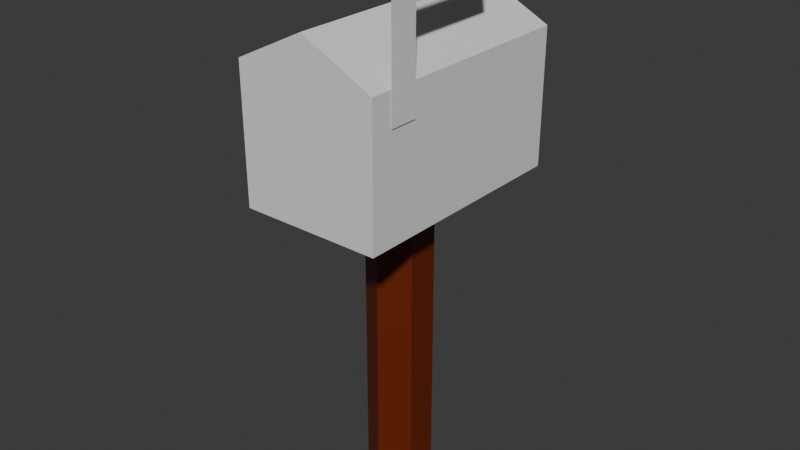 # Source: Correio.blend  (saved by Blender 5.0.119; exported with 4.5.12 LTS)
import bpy
from mathutils import Matrix  # noqa: F401  (used for matrix-valued properties, if any)

bpy.ops.wm.read_factory_settings(use_empty=True)
scene = bpy.context.scene
scene.name = 'Scene'

# ---- collections
col_collection = bpy.data.collections.new('Collection'); scene.collection.children.link(col_collection)

# ---- materials (node trees are filled in below, after node groups)
mat_material = bpy.data.materials.new('Material')
mat_material.alpha_threshold = 0.0
mat_material.use_backface_culling_lightprobe_volume = False
mat_material.diffuse_color = (0.9516, 1.0, 0.803, 1.0)
mat_material.roughness = 0.5
mat_material.line_color = (0.0, 0.0, 0.0, 1.0)
mat_materiais = bpy.data.materials.new('Materiais')
mat_materiais.diffuse_color = (0.32, 0.03404, 0.0, 1.0)
mat_materiais_002 = bpy.data.materials.new('Materiais.002')
mat_materiais_002.diffuse_color = (0.8, 0.002082, 0.05031, 1.0)

# ---- material node trees
mat_material.use_nodes = True; mat_material.node_tree.nodes.clear()
_N = mat_material.node_tree.nodes; _L = mat_material.node_tree.links
n0 = _N.new('ShaderNodeOutputMaterial'); n0.name = 'Material Output'; n0.location = (200, 100)
n1 = _N.new('ShaderNodeBsdfPrincipled'); n1.name = 'Principled BSDF'; n1.location = (-200, 100)
_L.new(n1.outputs[0], n0.inputs[0])
n0.is_active_output = True
mat_materiais.use_nodes = True; mat_materiais.node_tree.nodes.clear()
_N = mat_materiais.node_tree.nodes; _L = mat_materiais.node_tree.links
n0 = _N.new('ShaderNodeBsdfPrincipled'); n0.name = 'BSDF - Pré-fundamentado'; n0.location = (-200, 100)
n0.inputs[0].default_value = (0.141, 0.01532, 0.0, 1.0)
n1 = _N.new('ShaderNodeOutputMaterial'); n1.name = 'Saída de material'; n1.location = (200, 100)
_L.new(n0.outputs[0], n1.inputs[0])
n1.is_active_output = True
mat_materiais_002.use_nodes = True; mat_materiais_002.node_tree.nodes.clear()
_N = mat_materiais_002.node_tree.nodes; _L = mat_materiais_002.node_tree.links
n0 = _N.new('ShaderNodeBsdfPrincipled'); n0.name = 'BSDF - Pré-fundamentado'; n0.location = (-200, 100)
n1 = _N.new('ShaderNodeOutputMaterial'); n1.name = 'Saída de material'; n1.location = (200, 100)
_L.new(n0.outputs[0], n1.inputs[0])
n1.is_active_output = True

# ---- world
world_world = bpy.data.worlds.new('World'); scene.world = world_world
world_world.use_nodes = True; world_world.node_tree.nodes.clear()
_N = world_world.node_tree.nodes; _L = world_world.node_tree.links
n0 = _N.new('ShaderNodeOutputWorld'); n0.name = 'World Output'; n0.location = (200, 100)
n1 = _N.new('ShaderNodeBackground'); n1.name = 'Background'; n1.location = (-200, 100)
n1.inputs[0].default_value = (0.05088, 0.05088, 0.05088, 1.0)
_L.new(n1.outputs[0], n0.inputs[0])
n0.is_active_output = True
world_world.color = (0.05088, 0.05088, 0.05088)
world_world.sun_shadow_jitter_overblur = 0.0

# ---- meshes
me_cube = bpy.data.meshes.new('Cube')
me_cube.from_pydata([(0.6098, 1.0, 1.873), (0.6028, 1.0, -1.0), (0.6098, -1.0, 1.873), (0.6028, -1.0, -1.0), (0.0, 1.0, -1.0), (0.0, -1.0, 2.626), (0.0, -1.0, -1.0), (0.0, 1.0, 2.626)], [], [(4, 1, 3, 6), (1, 0, 2, 3), (4, 7, 0, 1), (3, 2, 5, 6), (0, 7, 5, 2)])
_uv = me_cube.uv_layers.new(name='UVMap')
_uv.uv.foreach_set('vector', [0.25, 0.5, 0.375, 0.5, 0.375, 0.75, 0.25, 0.75, 0.375, 0.5, 0.625, 0.5, 0.625, 0.75, 0.375, 0.75, 0.375, 0.375, 0.625, 0.375, 0.625, 0.5, 0.375, 0.5, 0.375, 0.75, 0.625, 0.75, 0.625, 0.875, 0.375, 0.875, 0.625, 0.5, 0.75, 0.5, 0.75, 0.75, 0.625, 0.75])
me_cube.materials.append(mat_material)
me_cube.use_mirror_vertex_groups = False
me_cube.update()
me_cilindro = bpy.data.meshes.new('Cilindro')
me_cilindro.from_pydata([(0.0, 1.0, -1.0), (0.0, 1.0, 1.0), (0.866, 0.5, -1.0), (0.866, 0.5, 1.0), (0.866, -0.5, -1.0), (0.866, -0.5, 1.0), (0.0, -1.0, -1.0), (0.0, -1.0, 1.0), (-0.866, -0.5, -1.0), (-0.866, -0.5, 1.0), (-0.866, 0.5, -1.0), (-0.866, 0.5, 1.0)], [], [(0, 1, 3, 2), (2, 3, 5, 4), (4, 5, 7, 6), (6, 7, 9, 8), (3, 1, 11, 9, 7, 5), (8, 9, 11, 10), (10, 11, 1, 0), (0, 2, 4, 6, 8, 10)])
_uv = me_cilindro.uv_layers.new(name='Mapa UV')
_uv.uv.foreach_set('vector', [1.0, 0.5, 1.0, 1.0, 0.8333, 1.0, 0.8333, 0.5, 0.8333, 0.5, 0.8333, 1.0, 0.6667, 1.0, 0.6667, 0.5, 0.6667, 0.5, 0.6667, 1.0, 0.5, 1.0, 0.5, 0.5, 0.5, 0.5, 0.5, 1.0, 0.3333, 1.0, 0.3333, 0.5, 0.4578, 0.37, 0.25, 0.49, 0.04215, 0.37, 0.04215, 0.13, 0.25, 0.01, 0.4578, 0.13, 0.3333, 0.5, 0.3333, 1.0, 0.1667, 1.0, 0.1667, 0.5, 0.1667, 0.5, 0.1667, 1.0, -8.941e-08, 1.0, -8.941e-08, 0.5, 0.75, 0.49, 0.9578, 0.37, 0.9578, 0.13, 0.75, 0.01, 0.5422, 0.13, 0.5422, 0.37])
me_cilindro.materials.append(mat_materiais)
me_cilindro.update()
me_plano_001 = bpy.data.meshes.new('Plano.001')
me_plano_001.from_pydata([(-1.0, -1.0, 0.0), (1.0, -1.0, 0.0), (-1.0, 1.0, 0.0), (1.0, 1.0, 0.0)], [], [(0, 1, 3, 2)])
_uv = me_plano_001.uv_layers.new(name='Mapa UV')
_uv.uv.foreach_set('vector', [0.0, 0.0, 1.0, 0.0, 1.0, 1.0, 0.0, 1.0])
me_plano_001.materials.append(mat_materiais_002)
me_plano_001.update()
me_plano_002 = bpy.data.meshes.new('Plano.002')
me_plano_002.from_pydata([(-1.0, -1.0, 0.0), (1.0, -1.0, 0.0), (-1.0, 1.0, 0.0), (1.0, 1.0, 0.0)], [], [(0, 1, 3, 2)])
_uv = me_plano_002.uv_layers.new(name='Mapa UV')
_uv.uv.foreach_set('vector', [0.0, 0.0, 1.0, 0.0, 1.0, 1.0, 0.0, 1.0])
me_plano_002.materials.append(mat_materiais_002)
me_plano_002.update()

# ---- objects
ob_cube = bpy.data.objects.new('Cube', me_cube)
ob_cilindro = bpy.data.objects.new('Cilindro', me_cilindro)
ob_plano = bpy.data.objects.new('Plano', me_plano_001)
ob_plano_001 = bpy.data.objects.new('Plano.001', me_plano_002)

# ---- transforms, parenting, visibility, modifiers, constraints
ob_cube.location = (0.0, 0.0, 2.311)
ob_cube.scale = (0.7268, 0.7268, 0.2918)
ob_cube.lock_rotations_4d = False
ob_cube.empty_display_type = 'ARROWS'
ob_cube.lineart.crease_threshold = 0.0
_m = ob_cube.modifiers.new('Espelhar', 'MIRROR')
_m.use_clip = True
ob_cilindro.location = (0.0, 0.0, 1.051)
ob_cilindro.scale = (0.2003, 0.2003, 1.019)
ob_plano.location = (0.4502, -0.5087, 3.089)
ob_plano.rotation_euler = (-0.0, 1.571, 0.0)
ob_plano.scale = (0.4277, 0.08858, 1.0)
ob_plano_001.location = (0.4502, -0.1631, 3.376)
ob_plano_001.rotation_euler = (-0.0, 1.571, 0.0)
ob_plano_001.scale = (0.1422, 0.317, 1.0)

# ---- collection membership
col_collection.objects.link(ob_cube)
col_collection.objects.link(ob_cilindro)
col_collection.objects.link(ob_plano)
col_collection.objects.link(ob_plano_001)

# ---- scene / render settings (as saved in the file)
scene.frame_start = 1; scene.frame_end = 250; scene.frame_set(1)
scene.render.engine = 'BLENDER_EEVEE_NEXT'
scene.render.bake_bias = 0.0
scene.render.bake_samples = 0
scene.cycles.sampling_pattern = 'TABULATED_SOBOL'
scene.eevee.use_volume_custom_range = False
bpy.context.view_layer.update()

# ---- added for rendering (the .blend has no active camera and no usable light): camera, sun
cam_auto = bpy.data.cameras.new('AutoCamera')
cam_auto.lens = 50.0
cam_auto.sensor_width = 36.0
cam_auto.clip_end = 1000.0
ob_auto_camera = bpy.data.objects.new('AutoCamera', cam_auto)
scene.collection.objects.link(ob_auto_camera)
ob_auto_camera.location = (3.59399, -4.30857, 4.64776)
ob_auto_camera.rotation_euler = (1.09748, -7.21219e-08, 0.694738)
scene.camera = ob_auto_camera
light_auto_sun = bpy.data.lights.new('AutoSun', 'SUN')
light_auto_sun.energy = 3.0
light_auto_sun.angle = 0.0523599
ob_auto_sun = bpy.data.objects.new('AutoSun', light_auto_sun)
scene.collection.objects.link(ob_auto_sun)
ob_auto_sun.rotation_euler = (0.872665, 0.174533, 0.523599)
bpy.context.view_layer.update()
